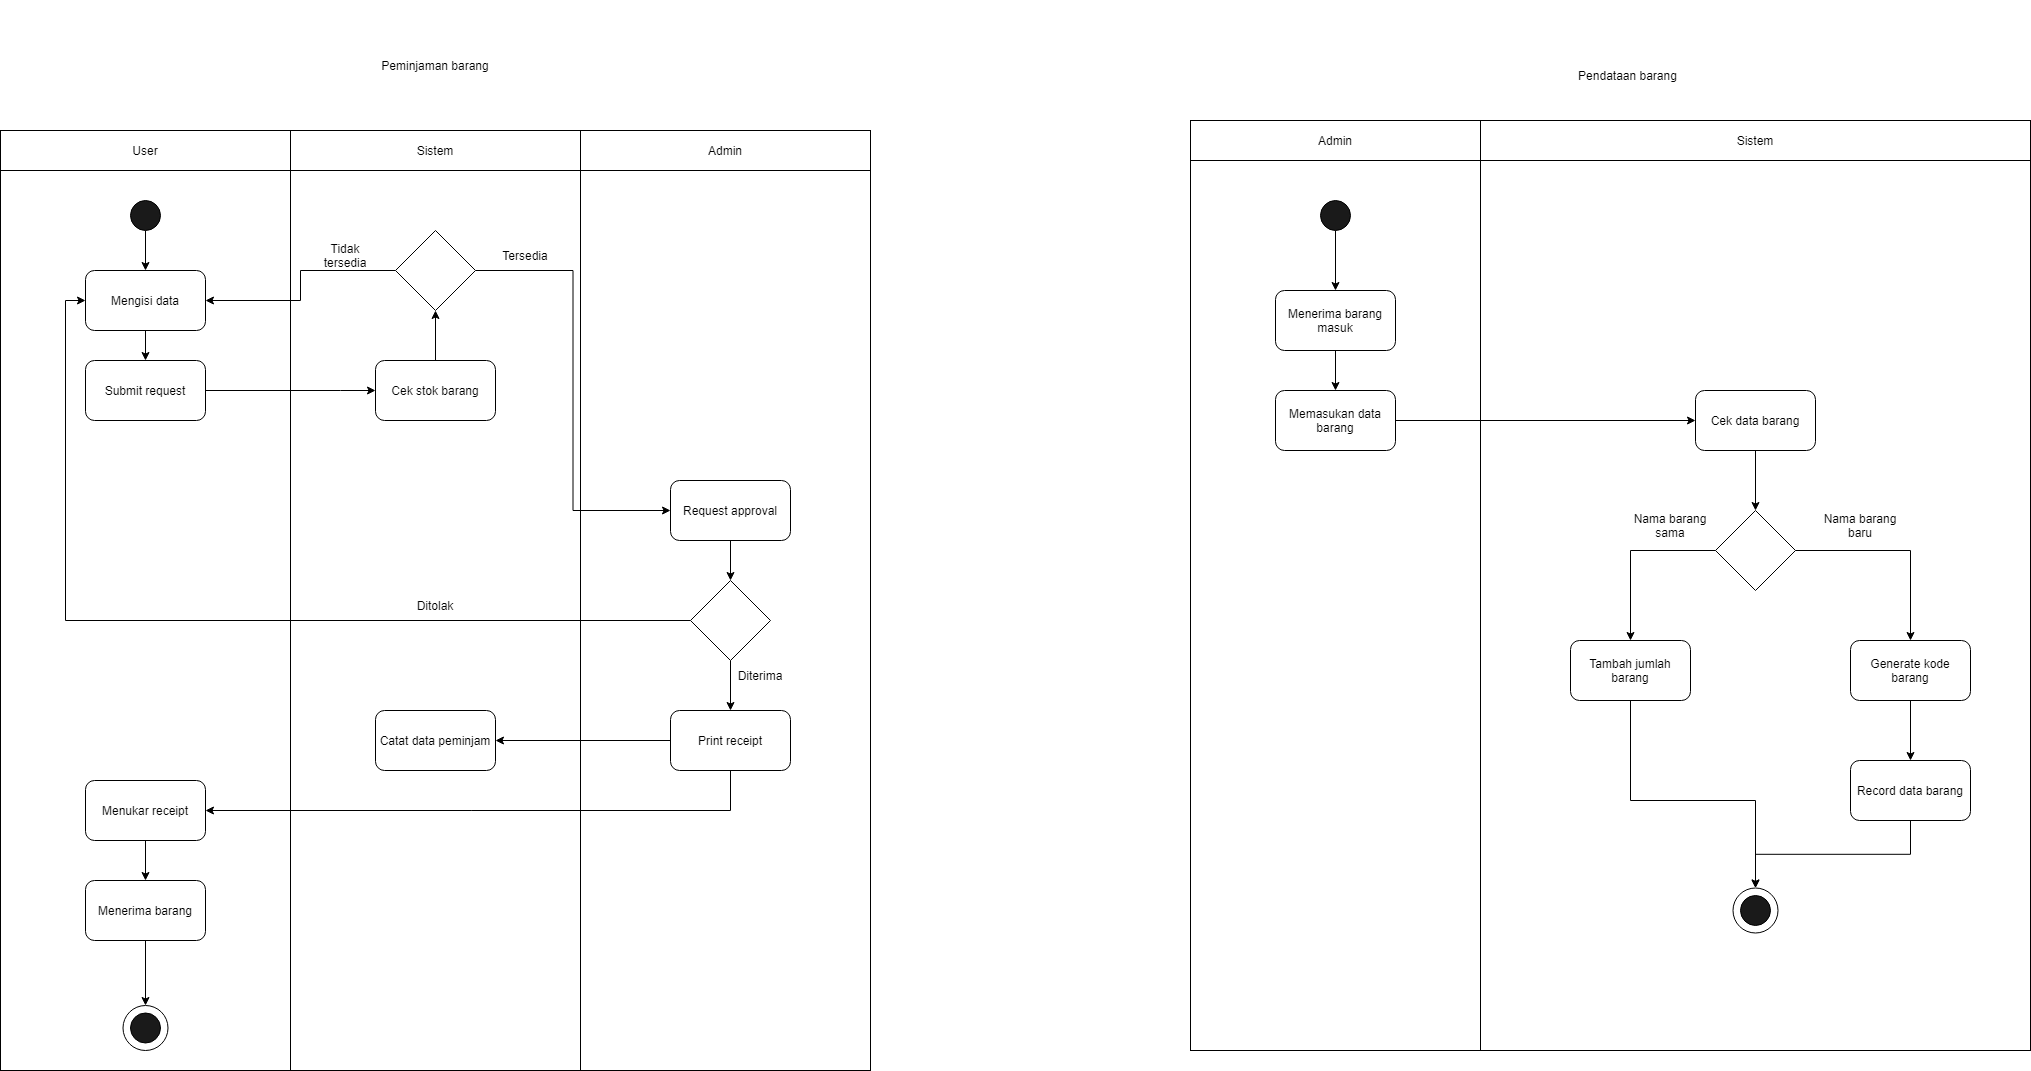

The diagram above was exported from draw.io. Its source (the exported page's mxGraphModel, read from the mxfile embedded in the PNG):
<mxGraphModel dx="1108" dy="1582" grid="1" gridSize="10" guides="1" tooltips="1" connect="1" arrows="1" fold="1" page="1" pageScale="1" pageWidth="850" pageHeight="1100" math="0" shadow="0">
  <root>
    <mxCell id="0" />
    <mxCell id="1" parent="0" />
    <mxCell id="bJdobEFLt-Ukx_OM4U4h-10" value="" style="rounded=0;whiteSpace=wrap;html=1;fillColor=#FFFFFF;" vertex="1" parent="1">
      <mxGeometry x="1630" width="550" height="890" as="geometry" />
    </mxCell>
    <mxCell id="cL-GvKT1vLwGHt2wFDm5-39" value="" style="ellipse;whiteSpace=wrap;html=1;aspect=fixed;" vertex="1" parent="1">
      <mxGeometry x="1882.5" y="727.5" width="45" height="45" as="geometry" />
    </mxCell>
    <mxCell id="J0U9hlteWeHJZsQpBH0g-9" value="" style="rounded=0;whiteSpace=wrap;html=1;fillColor=#FFFFFF;" parent="1" vertex="1">
      <mxGeometry x="440" y="10" width="290" height="900" as="geometry" />
    </mxCell>
    <mxCell id="J0U9hlteWeHJZsQpBH0g-5" value="" style="rounded=0;whiteSpace=wrap;html=1;fillColor=#FFFFFF;" parent="1" vertex="1">
      <mxGeometry x="150" y="10" width="290" height="900" as="geometry" />
    </mxCell>
    <mxCell id="cL-GvKT1vLwGHt2wFDm5-1" style="edgeStyle=orthogonalEdgeStyle;rounded=0;orthogonalLoop=1;jettySize=auto;html=1;exitX=0.5;exitY=1;exitDx=0;exitDy=0;" edge="1" parent="1" source="J0U9hlteWeHJZsQpBH0g-1" target="J0U9hlteWeHJZsQpBH0g-2">
      <mxGeometry relative="1" as="geometry" />
    </mxCell>
    <mxCell id="J0U9hlteWeHJZsQpBH0g-1" value="" style="ellipse;whiteSpace=wrap;html=1;aspect=fixed;fillColor=#1A1A1A;" parent="1" vertex="1">
      <mxGeometry x="280" y="40" width="30" height="30" as="geometry" />
    </mxCell>
    <mxCell id="cL-GvKT1vLwGHt2wFDm5-4" style="edgeStyle=orthogonalEdgeStyle;rounded=0;orthogonalLoop=1;jettySize=auto;html=1;exitX=0.5;exitY=1;exitDx=0;exitDy=0;entryX=0.5;entryY=0;entryDx=0;entryDy=0;" edge="1" parent="1" source="J0U9hlteWeHJZsQpBH0g-2" target="cL-GvKT1vLwGHt2wFDm5-3">
      <mxGeometry relative="1" as="geometry" />
    </mxCell>
    <mxCell id="J0U9hlteWeHJZsQpBH0g-2" value="Mengisi data" style="rounded=1;whiteSpace=wrap;html=1;fillColor=#FFFFFF;" parent="1" vertex="1">
      <mxGeometry x="235" y="110" width="120" height="60" as="geometry" />
    </mxCell>
    <mxCell id="J0U9hlteWeHJZsQpBH0g-3" value="Pendataan barang" style="text;html=1;strokeColor=none;fillColor=none;align=center;verticalAlign=middle;whiteSpace=wrap;rounded=0;" parent="1" vertex="1">
      <mxGeometry x="1710" y="-130" width="135" height="90" as="geometry" />
    </mxCell>
    <mxCell id="J0U9hlteWeHJZsQpBH0g-6" value="User" style="rounded=0;whiteSpace=wrap;html=1;fillColor=#FFFFFF;" parent="1" vertex="1">
      <mxGeometry x="150" y="-30" width="290" height="40" as="geometry" />
    </mxCell>
    <mxCell id="J0U9hlteWeHJZsQpBH0g-8" value="Sistem" style="rounded=0;whiteSpace=wrap;html=1;fillColor=#FFFFFF;" parent="1" vertex="1">
      <mxGeometry x="440" y="-30" width="290" height="40" as="geometry" />
    </mxCell>
    <mxCell id="J0U9hlteWeHJZsQpBH0g-10" value="Admin" style="rounded=0;whiteSpace=wrap;html=1;fillColor=#FFFFFF;" parent="1" vertex="1">
      <mxGeometry x="730" y="-30" width="290" height="40" as="geometry" />
    </mxCell>
    <mxCell id="J0U9hlteWeHJZsQpBH0g-11" value="" style="rounded=0;whiteSpace=wrap;html=1;fillColor=#FFFFFF;" parent="1" vertex="1">
      <mxGeometry x="730" y="10" width="290" height="900" as="geometry" />
    </mxCell>
    <mxCell id="cL-GvKT1vLwGHt2wFDm5-2" value="Peminjaman barang" style="text;html=1;strokeColor=none;fillColor=none;align=center;verticalAlign=middle;whiteSpace=wrap;rounded=0;" vertex="1" parent="1">
      <mxGeometry x="465" y="-160" width="240" height="130" as="geometry" />
    </mxCell>
    <mxCell id="cL-GvKT1vLwGHt2wFDm5-24" style="edgeStyle=orthogonalEdgeStyle;rounded=0;orthogonalLoop=1;jettySize=auto;html=1;exitX=1;exitY=0.5;exitDx=0;exitDy=0;entryX=0;entryY=0.5;entryDx=0;entryDy=0;" edge="1" parent="1" source="cL-GvKT1vLwGHt2wFDm5-3" target="cL-GvKT1vLwGHt2wFDm5-23">
      <mxGeometry relative="1" as="geometry">
        <Array as="points">
          <mxPoint x="490" y="230" />
          <mxPoint x="490" y="230" />
        </Array>
      </mxGeometry>
    </mxCell>
    <mxCell id="cL-GvKT1vLwGHt2wFDm5-3" value="Submit request" style="rounded=1;whiteSpace=wrap;html=1;fillColor=#FFFFFF;" vertex="1" parent="1">
      <mxGeometry x="235" y="200" width="120" height="60" as="geometry" />
    </mxCell>
    <mxCell id="cL-GvKT1vLwGHt2wFDm5-8" style="edgeStyle=orthogonalEdgeStyle;rounded=0;orthogonalLoop=1;jettySize=auto;html=1;exitX=0.5;exitY=1;exitDx=0;exitDy=0;entryX=0.5;entryY=0;entryDx=0;entryDy=0;" edge="1" parent="1" source="cL-GvKT1vLwGHt2wFDm5-5" target="cL-GvKT1vLwGHt2wFDm5-7">
      <mxGeometry relative="1" as="geometry" />
    </mxCell>
    <mxCell id="cL-GvKT1vLwGHt2wFDm5-5" value="Request approval" style="rounded=1;whiteSpace=wrap;html=1;fillColor=#FFFFFF;" vertex="1" parent="1">
      <mxGeometry x="820" y="320" width="120" height="60" as="geometry" />
    </mxCell>
    <mxCell id="cL-GvKT1vLwGHt2wFDm5-12" style="edgeStyle=orthogonalEdgeStyle;rounded=0;orthogonalLoop=1;jettySize=auto;html=1;exitX=0.5;exitY=1;exitDx=0;exitDy=0;" edge="1" parent="1" source="cL-GvKT1vLwGHt2wFDm5-7" target="cL-GvKT1vLwGHt2wFDm5-11">
      <mxGeometry relative="1" as="geometry" />
    </mxCell>
    <mxCell id="cL-GvKT1vLwGHt2wFDm5-34" style="edgeStyle=orthogonalEdgeStyle;rounded=0;orthogonalLoop=1;jettySize=auto;html=1;exitX=0;exitY=0.5;exitDx=0;exitDy=0;entryX=0;entryY=0.5;entryDx=0;entryDy=0;" edge="1" parent="1" source="cL-GvKT1vLwGHt2wFDm5-7" target="J0U9hlteWeHJZsQpBH0g-2">
      <mxGeometry relative="1" as="geometry" />
    </mxCell>
    <mxCell id="cL-GvKT1vLwGHt2wFDm5-7" value="" style="rhombus;whiteSpace=wrap;html=1;" vertex="1" parent="1">
      <mxGeometry x="840" y="420" width="80" height="80" as="geometry" />
    </mxCell>
    <mxCell id="cL-GvKT1vLwGHt2wFDm5-17" style="edgeStyle=orthogonalEdgeStyle;rounded=0;orthogonalLoop=1;jettySize=auto;html=1;exitX=0;exitY=0.5;exitDx=0;exitDy=0;entryX=1;entryY=0.5;entryDx=0;entryDy=0;" edge="1" parent="1" source="cL-GvKT1vLwGHt2wFDm5-11" target="cL-GvKT1vLwGHt2wFDm5-16">
      <mxGeometry relative="1" as="geometry" />
    </mxCell>
    <mxCell id="cL-GvKT1vLwGHt2wFDm5-18" style="edgeStyle=orthogonalEdgeStyle;rounded=0;orthogonalLoop=1;jettySize=auto;html=1;exitX=0.5;exitY=1;exitDx=0;exitDy=0;entryX=1;entryY=0.5;entryDx=0;entryDy=0;" edge="1" parent="1" source="cL-GvKT1vLwGHt2wFDm5-11" target="cL-GvKT1vLwGHt2wFDm5-15">
      <mxGeometry relative="1" as="geometry" />
    </mxCell>
    <mxCell id="cL-GvKT1vLwGHt2wFDm5-11" value="Print receipt" style="rounded=1;whiteSpace=wrap;html=1;fillColor=#FFFFFF;" vertex="1" parent="1">
      <mxGeometry x="820" y="550" width="120" height="60" as="geometry" />
    </mxCell>
    <mxCell id="cL-GvKT1vLwGHt2wFDm5-13" value="Ditolak" style="text;html=1;strokeColor=none;fillColor=none;align=center;verticalAlign=middle;whiteSpace=wrap;rounded=0;" vertex="1" parent="1">
      <mxGeometry x="555" y="430" width="60" height="30" as="geometry" />
    </mxCell>
    <mxCell id="cL-GvKT1vLwGHt2wFDm5-14" value="Diterima" style="text;html=1;strokeColor=none;fillColor=none;align=center;verticalAlign=middle;whiteSpace=wrap;rounded=0;" vertex="1" parent="1">
      <mxGeometry x="880" y="500" width="60" height="30" as="geometry" />
    </mxCell>
    <mxCell id="cL-GvKT1vLwGHt2wFDm5-20" style="edgeStyle=orthogonalEdgeStyle;rounded=0;orthogonalLoop=1;jettySize=auto;html=1;exitX=0.5;exitY=1;exitDx=0;exitDy=0;entryX=0.5;entryY=0;entryDx=0;entryDy=0;" edge="1" parent="1" source="cL-GvKT1vLwGHt2wFDm5-15" target="cL-GvKT1vLwGHt2wFDm5-19">
      <mxGeometry relative="1" as="geometry" />
    </mxCell>
    <mxCell id="cL-GvKT1vLwGHt2wFDm5-15" value="Menukar receipt" style="rounded=1;whiteSpace=wrap;html=1;fillColor=#FFFFFF;" vertex="1" parent="1">
      <mxGeometry x="235" y="620" width="120" height="60" as="geometry" />
    </mxCell>
    <mxCell id="cL-GvKT1vLwGHt2wFDm5-16" value="Catat data peminjam" style="rounded=1;whiteSpace=wrap;html=1;fillColor=#FFFFFF;" vertex="1" parent="1">
      <mxGeometry x="525" y="550" width="120" height="60" as="geometry" />
    </mxCell>
    <mxCell id="cL-GvKT1vLwGHt2wFDm5-37" style="edgeStyle=orthogonalEdgeStyle;rounded=0;orthogonalLoop=1;jettySize=auto;html=1;exitX=0.5;exitY=1;exitDx=0;exitDy=0;entryX=0.5;entryY=0;entryDx=0;entryDy=0;" edge="1" parent="1" source="cL-GvKT1vLwGHt2wFDm5-19" target="cL-GvKT1vLwGHt2wFDm5-35">
      <mxGeometry relative="1" as="geometry" />
    </mxCell>
    <mxCell id="cL-GvKT1vLwGHt2wFDm5-19" value="Menerima barang" style="rounded=1;whiteSpace=wrap;html=1;fillColor=#FFFFFF;" vertex="1" parent="1">
      <mxGeometry x="235" y="720" width="120" height="60" as="geometry" />
    </mxCell>
    <mxCell id="cL-GvKT1vLwGHt2wFDm5-21" value="" style="ellipse;whiteSpace=wrap;html=1;aspect=fixed;fillColor=#1A1A1A;" vertex="1" parent="1">
      <mxGeometry x="280" y="852.5" width="30" height="30" as="geometry" />
    </mxCell>
    <mxCell id="bJdobEFLt-Ukx_OM4U4h-2" value="" style="rounded=0;whiteSpace=wrap;html=1;fillColor=#FFFFFF;" vertex="1" parent="1">
      <mxGeometry x="1340" width="290" height="890" as="geometry" />
    </mxCell>
    <mxCell id="cL-GvKT1vLwGHt2wFDm5-30" style="edgeStyle=orthogonalEdgeStyle;rounded=0;orthogonalLoop=1;jettySize=auto;html=1;exitX=0.5;exitY=0;exitDx=0;exitDy=0;entryX=0.5;entryY=1;entryDx=0;entryDy=0;" edge="1" parent="1" source="cL-GvKT1vLwGHt2wFDm5-23" target="cL-GvKT1vLwGHt2wFDm5-27">
      <mxGeometry relative="1" as="geometry" />
    </mxCell>
    <mxCell id="cL-GvKT1vLwGHt2wFDm5-23" value="Cek stok barang" style="rounded=1;whiteSpace=wrap;html=1;fillColor=#FFFFFF;" vertex="1" parent="1">
      <mxGeometry x="525" y="200" width="120" height="60" as="geometry" />
    </mxCell>
    <mxCell id="bJdobEFLt-Ukx_OM4U4h-3" style="edgeStyle=orthogonalEdgeStyle;rounded=0;orthogonalLoop=1;jettySize=auto;html=1;exitX=0.5;exitY=1;exitDx=0;exitDy=0;" edge="1" parent="1" source="bJdobEFLt-Ukx_OM4U4h-4" target="bJdobEFLt-Ukx_OM4U4h-6">
      <mxGeometry relative="1" as="geometry" />
    </mxCell>
    <mxCell id="bJdobEFLt-Ukx_OM4U4h-4" value="" style="ellipse;whiteSpace=wrap;html=1;aspect=fixed;fillColor=#1A1A1A;" vertex="1" parent="1">
      <mxGeometry x="1470" y="40" width="30" height="30" as="geometry" />
    </mxCell>
    <mxCell id="bJdobEFLt-Ukx_OM4U4h-5" style="edgeStyle=orthogonalEdgeStyle;rounded=0;orthogonalLoop=1;jettySize=auto;html=1;exitX=0.5;exitY=1;exitDx=0;exitDy=0;entryX=0.5;entryY=0;entryDx=0;entryDy=0;" edge="1" parent="1" source="bJdobEFLt-Ukx_OM4U4h-6" target="bJdobEFLt-Ukx_OM4U4h-12">
      <mxGeometry relative="1" as="geometry" />
    </mxCell>
    <mxCell id="bJdobEFLt-Ukx_OM4U4h-6" value="Menerima barang masuk" style="rounded=1;whiteSpace=wrap;html=1;fillColor=#FFFFFF;" vertex="1" parent="1">
      <mxGeometry x="1425" y="130" width="120" height="60" as="geometry" />
    </mxCell>
    <mxCell id="bJdobEFLt-Ukx_OM4U4h-7" value="Admin" style="rounded=0;whiteSpace=wrap;html=1;fillColor=#FFFFFF;" vertex="1" parent="1">
      <mxGeometry x="1340" y="-40" width="290" height="40" as="geometry" />
    </mxCell>
    <mxCell id="bJdobEFLt-Ukx_OM4U4h-9" value="Sistem" style="rounded=0;whiteSpace=wrap;html=1;fillColor=#FFFFFF;" vertex="1" parent="1">
      <mxGeometry x="1630" y="-40" width="550" height="40" as="geometry" />
    </mxCell>
    <mxCell id="bJdobEFLt-Ukx_OM4U4h-11" style="edgeStyle=orthogonalEdgeStyle;rounded=0;orthogonalLoop=1;jettySize=auto;html=1;exitX=1;exitY=0.5;exitDx=0;exitDy=0;entryX=0;entryY=0.5;entryDx=0;entryDy=0;" edge="1" parent="1" source="bJdobEFLt-Ukx_OM4U4h-12" target="bJdobEFLt-Ukx_OM4U4h-14">
      <mxGeometry relative="1" as="geometry" />
    </mxCell>
    <mxCell id="bJdobEFLt-Ukx_OM4U4h-12" value="Memasukan data barang" style="rounded=1;whiteSpace=wrap;html=1;fillColor=#FFFFFF;" vertex="1" parent="1">
      <mxGeometry x="1425" y="230" width="120" height="60" as="geometry" />
    </mxCell>
    <mxCell id="bJdobEFLt-Ukx_OM4U4h-13" style="edgeStyle=orthogonalEdgeStyle;rounded=0;orthogonalLoop=1;jettySize=auto;html=1;exitX=0.5;exitY=1;exitDx=0;exitDy=0;entryX=0.5;entryY=0;entryDx=0;entryDy=0;" edge="1" parent="1" source="bJdobEFLt-Ukx_OM4U4h-14" target="bJdobEFLt-Ukx_OM4U4h-31">
      <mxGeometry relative="1" as="geometry">
        <mxPoint x="1779.9999999999995" y="350" as="targetPoint" />
      </mxGeometry>
    </mxCell>
    <mxCell id="bJdobEFLt-Ukx_OM4U4h-14" value="Cek data barang" style="rounded=1;whiteSpace=wrap;html=1;fillColor=#FFFFFF;" vertex="1" parent="1">
      <mxGeometry x="1845" y="230" width="120" height="60" as="geometry" />
    </mxCell>
    <mxCell id="cL-GvKT1vLwGHt2wFDm5-41" style="edgeStyle=orthogonalEdgeStyle;rounded=0;orthogonalLoop=1;jettySize=auto;html=1;exitX=0.5;exitY=1;exitDx=0;exitDy=0;entryX=0.5;entryY=0;entryDx=0;entryDy=0;" edge="1" parent="1" source="bJdobEFLt-Ukx_OM4U4h-20" target="cL-GvKT1vLwGHt2wFDm5-39">
      <mxGeometry relative="1" as="geometry">
        <Array as="points">
          <mxPoint x="1780" y="640" />
          <mxPoint x="1905" y="640" />
        </Array>
      </mxGeometry>
    </mxCell>
    <mxCell id="bJdobEFLt-Ukx_OM4U4h-20" value="Tambah jumlah barang" style="rounded=1;whiteSpace=wrap;html=1;fillColor=#FFFFFF;" vertex="1" parent="1">
      <mxGeometry x="1720" y="480" width="120" height="60" as="geometry" />
    </mxCell>
    <mxCell id="cL-GvKT1vLwGHt2wFDm5-29" style="edgeStyle=orthogonalEdgeStyle;rounded=0;orthogonalLoop=1;jettySize=auto;html=1;exitX=1;exitY=0.5;exitDx=0;exitDy=0;entryX=0;entryY=0.5;entryDx=0;entryDy=0;" edge="1" parent="1" source="cL-GvKT1vLwGHt2wFDm5-27" target="cL-GvKT1vLwGHt2wFDm5-5">
      <mxGeometry relative="1" as="geometry" />
    </mxCell>
    <mxCell id="cL-GvKT1vLwGHt2wFDm5-31" style="edgeStyle=orthogonalEdgeStyle;rounded=0;orthogonalLoop=1;jettySize=auto;html=1;exitX=0;exitY=0.5;exitDx=0;exitDy=0;entryX=1;entryY=0.5;entryDx=0;entryDy=0;" edge="1" parent="1" source="cL-GvKT1vLwGHt2wFDm5-27" target="J0U9hlteWeHJZsQpBH0g-2">
      <mxGeometry relative="1" as="geometry" />
    </mxCell>
    <mxCell id="cL-GvKT1vLwGHt2wFDm5-27" value="" style="rhombus;whiteSpace=wrap;html=1;" vertex="1" parent="1">
      <mxGeometry x="545" y="70" width="80" height="80" as="geometry" />
    </mxCell>
    <mxCell id="cL-GvKT1vLwGHt2wFDm5-32" value="Tidak tersedia" style="text;html=1;strokeColor=none;fillColor=none;align=center;verticalAlign=middle;whiteSpace=wrap;rounded=0;" vertex="1" parent="1">
      <mxGeometry x="465" y="80" width="60" height="30" as="geometry" />
    </mxCell>
    <mxCell id="cL-GvKT1vLwGHt2wFDm5-33" value="Tersedia" style="text;html=1;strokeColor=none;fillColor=none;align=center;verticalAlign=middle;whiteSpace=wrap;rounded=0;" vertex="1" parent="1">
      <mxGeometry x="645" y="80" width="60" height="30" as="geometry" />
    </mxCell>
    <mxCell id="bJdobEFLt-Ukx_OM4U4h-29" value="" style="ellipse;whiteSpace=wrap;html=1;aspect=fixed;fillColor=#1A1A1A;" vertex="1" parent="1">
      <mxGeometry x="1890" y="735" width="30" height="30" as="geometry" />
    </mxCell>
    <mxCell id="bJdobEFLt-Ukx_OM4U4h-39" style="edgeStyle=orthogonalEdgeStyle;rounded=0;orthogonalLoop=1;jettySize=auto;html=1;exitX=0.5;exitY=1;exitDx=0;exitDy=0;entryX=0.5;entryY=0;entryDx=0;entryDy=0;" edge="1" parent="1" source="bJdobEFLt-Ukx_OM4U4h-30" target="bJdobEFLt-Ukx_OM4U4h-38">
      <mxGeometry relative="1" as="geometry" />
    </mxCell>
    <mxCell id="bJdobEFLt-Ukx_OM4U4h-30" value="Generate kode barang" style="rounded=1;whiteSpace=wrap;html=1;fillColor=#FFFFFF;" vertex="1" parent="1">
      <mxGeometry x="2000" y="480" width="120" height="60" as="geometry" />
    </mxCell>
    <mxCell id="bJdobEFLt-Ukx_OM4U4h-31" value="" style="rhombus;whiteSpace=wrap;html=1;" vertex="1" parent="1">
      <mxGeometry x="1865" y="350" width="80" height="80" as="geometry" />
    </mxCell>
    <mxCell id="bJdobEFLt-Ukx_OM4U4h-34" style="edgeStyle=orthogonalEdgeStyle;rounded=0;orthogonalLoop=1;jettySize=auto;html=1;exitX=0;exitY=0.5;exitDx=0;exitDy=0;entryX=0.5;entryY=0;entryDx=0;entryDy=0;" edge="1" parent="1" source="bJdobEFLt-Ukx_OM4U4h-31" target="bJdobEFLt-Ukx_OM4U4h-20">
      <mxGeometry relative="1" as="geometry">
        <mxPoint x="1825.0599999999995" y="390" as="sourcePoint" />
        <mxPoint x="1760" y="390" as="targetPoint" />
      </mxGeometry>
    </mxCell>
    <mxCell id="bJdobEFLt-Ukx_OM4U4h-35" value="Nama barang sama" style="text;html=1;strokeColor=none;fillColor=none;align=center;verticalAlign=middle;whiteSpace=wrap;rounded=0;" vertex="1" parent="1">
      <mxGeometry x="1780" y="350" width="80" height="30" as="geometry" />
    </mxCell>
    <mxCell id="bJdobEFLt-Ukx_OM4U4h-36" value="Nama barang baru" style="text;html=1;strokeColor=none;fillColor=none;align=center;verticalAlign=middle;whiteSpace=wrap;rounded=0;" vertex="1" parent="1">
      <mxGeometry x="1970" y="350" width="80" height="30" as="geometry" />
    </mxCell>
    <mxCell id="bJdobEFLt-Ukx_OM4U4h-37" style="edgeStyle=orthogonalEdgeStyle;rounded=0;orthogonalLoop=1;jettySize=auto;html=1;exitX=1;exitY=0.5;exitDx=0;exitDy=0;entryX=0.5;entryY=0;entryDx=0;entryDy=0;" edge="1" parent="1" source="bJdobEFLt-Ukx_OM4U4h-31" target="bJdobEFLt-Ukx_OM4U4h-30">
      <mxGeometry relative="1" as="geometry">
        <mxPoint x="1554.9999999999995" y="270" as="sourcePoint" />
        <mxPoint x="1965" y="390" as="targetPoint" />
        <Array as="points">
          <mxPoint x="2060" y="390" />
        </Array>
      </mxGeometry>
    </mxCell>
    <mxCell id="cL-GvKT1vLwGHt2wFDm5-40" style="edgeStyle=orthogonalEdgeStyle;rounded=0;orthogonalLoop=1;jettySize=auto;html=1;exitX=0.5;exitY=1;exitDx=0;exitDy=0;entryX=0.5;entryY=0;entryDx=0;entryDy=0;" edge="1" parent="1" source="bJdobEFLt-Ukx_OM4U4h-38" target="cL-GvKT1vLwGHt2wFDm5-39">
      <mxGeometry relative="1" as="geometry" />
    </mxCell>
    <mxCell id="bJdobEFLt-Ukx_OM4U4h-38" value="Record data barang" style="rounded=1;whiteSpace=wrap;html=1;fillColor=#FFFFFF;" vertex="1" parent="1">
      <mxGeometry x="2000" y="600" width="120" height="60" as="geometry" />
    </mxCell>
    <mxCell id="cL-GvKT1vLwGHt2wFDm5-35" value="" style="ellipse;whiteSpace=wrap;html=1;aspect=fixed;" vertex="1" parent="1">
      <mxGeometry x="272.5" y="845" width="45" height="45" as="geometry" />
    </mxCell>
    <mxCell id="cL-GvKT1vLwGHt2wFDm5-38" value="" style="ellipse;whiteSpace=wrap;html=1;aspect=fixed;fillColor=#1A1A1A;" vertex="1" parent="1">
      <mxGeometry x="280" y="852.5" width="30" height="30" as="geometry" />
    </mxCell>
  </root>
</mxGraphModel>